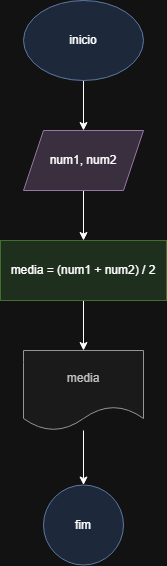

The diagram above was exported from draw.io. Its source (the exported page's mxGraphModel, read from the mxfile embedded in the PNG):
<mxGraphModel dx="1207" dy="718" grid="1" gridSize="10" guides="1" tooltips="1" connect="1" arrows="1" fold="1" page="1" pageScale="1" pageWidth="827" pageHeight="1169" math="0" shadow="0">
  <root>
    <mxCell id="0" />
    <mxCell id="1" parent="0" />
    <mxCell id="e4gDPcq4KXXT7IiUsTkn-3" value="" style="edgeStyle=orthogonalEdgeStyle;rounded=0;orthogonalLoop=1;jettySize=auto;html=1;" edge="1" parent="1" source="e4gDPcq4KXXT7IiUsTkn-1" target="e4gDPcq4KXXT7IiUsTkn-2">
      <mxGeometry relative="1" as="geometry" />
    </mxCell>
    <mxCell id="e4gDPcq4KXXT7IiUsTkn-1" value="inicio" style="ellipse;whiteSpace=wrap;html=1;fillColor=#dae8fc;strokeColor=#6c8ebf;" vertex="1" parent="1">
      <mxGeometry x="354" y="60" width="120" height="80" as="geometry" />
    </mxCell>
    <mxCell id="e4gDPcq4KXXT7IiUsTkn-5" value="" style="edgeStyle=orthogonalEdgeStyle;rounded=0;orthogonalLoop=1;jettySize=auto;html=1;" edge="1" parent="1" source="e4gDPcq4KXXT7IiUsTkn-2" target="e4gDPcq4KXXT7IiUsTkn-4">
      <mxGeometry relative="1" as="geometry" />
    </mxCell>
    <mxCell id="e4gDPcq4KXXT7IiUsTkn-2" value="num1, num2" style="shape=parallelogram;perimeter=parallelogramPerimeter;whiteSpace=wrap;html=1;fixedSize=1;fillColor=#e1d5e7;strokeColor=#9673a6;" vertex="1" parent="1">
      <mxGeometry x="354" y="190" width="120" height="60" as="geometry" />
    </mxCell>
    <mxCell id="e4gDPcq4KXXT7IiUsTkn-7" value="" style="edgeStyle=orthogonalEdgeStyle;rounded=0;orthogonalLoop=1;jettySize=auto;html=1;" edge="1" parent="1" source="e4gDPcq4KXXT7IiUsTkn-4" target="e4gDPcq4KXXT7IiUsTkn-6">
      <mxGeometry relative="1" as="geometry" />
    </mxCell>
    <mxCell id="e4gDPcq4KXXT7IiUsTkn-4" value="media = (num1 + num2) / 2" style="whiteSpace=wrap;html=1;fillColor=#d5e8d4;strokeColor=#82b366;" vertex="1" parent="1">
      <mxGeometry x="331" y="300" width="166" height="60" as="geometry" />
    </mxCell>
    <mxCell id="e4gDPcq4KXXT7IiUsTkn-9" value="" style="edgeStyle=orthogonalEdgeStyle;rounded=0;orthogonalLoop=1;jettySize=auto;html=1;" edge="1" parent="1" source="e4gDPcq4KXXT7IiUsTkn-6" target="e4gDPcq4KXXT7IiUsTkn-8">
      <mxGeometry relative="1" as="geometry" />
    </mxCell>
    <mxCell id="e4gDPcq4KXXT7IiUsTkn-6" value="media" style="shape=document;whiteSpace=wrap;html=1;boundedLbl=1;fillColor=#f5f5f5;fontColor=#333333;strokeColor=#666666;" vertex="1" parent="1">
      <mxGeometry x="354" y="410" width="120" height="80" as="geometry" />
    </mxCell>
    <mxCell id="e4gDPcq4KXXT7IiUsTkn-8" value="fim" style="ellipse;whiteSpace=wrap;html=1;fillColor=#dae8fc;strokeColor=#6c8ebf;" vertex="1" parent="1">
      <mxGeometry x="374" y="544.5" width="80" height="80" as="geometry" />
    </mxCell>
  </root>
</mxGraphModel>